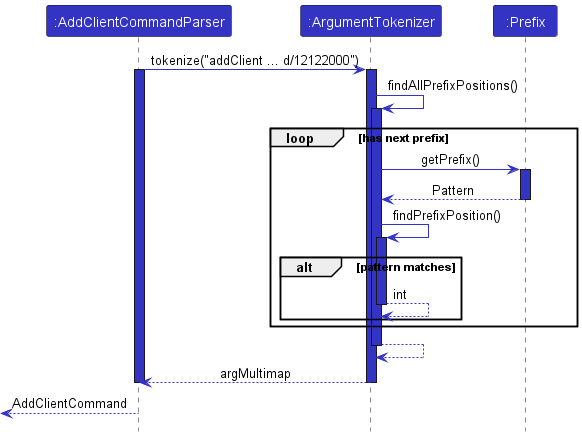

The diagram above was rendered by PlantUML. Its source (embedded in the PNG):
@startuml
!include style.puml
Participant ":AddClientCommandParser" as accp LOGIC_COLOR
Participant ":ArgumentTokenizer" as at LOGIC_COLOR
Participant ":Prefix" as prefix LOGIC_COLOR


accp -[LOGIC_COLOR]> at : tokenize("addClient ... d/12122000")
activate accp LOGIC_COLOR
activate at LOGIC_COLOR


at -[LOGIC_COLOR]> at : findAllPrefixPositions()
activate at LOGIC_COLOR

loop has next prefix
at -[LOGIC_COLOR]> prefix : getPrefix()
activate prefix LOGIC_COLOR
prefix --[LOGIC_COLOR]> at : Pattern
deactivate prefix

            at -[LOGIC_COLOR]> at: findPrefixPosition()
            activate at LOGIC_COLOR
                   alt pattern matches

            at --[LOGIC_COLOR]> at : int
            deactivate at
            end
            end

at --[LOGIC_COLOR]> at :
deactivate at

at --[LOGIC_COLOR]> accp : argMultimap

deactivate at
deactivate accp
<[LOGIC_COLOR]-- accp :  AddClientCommand
@enduml